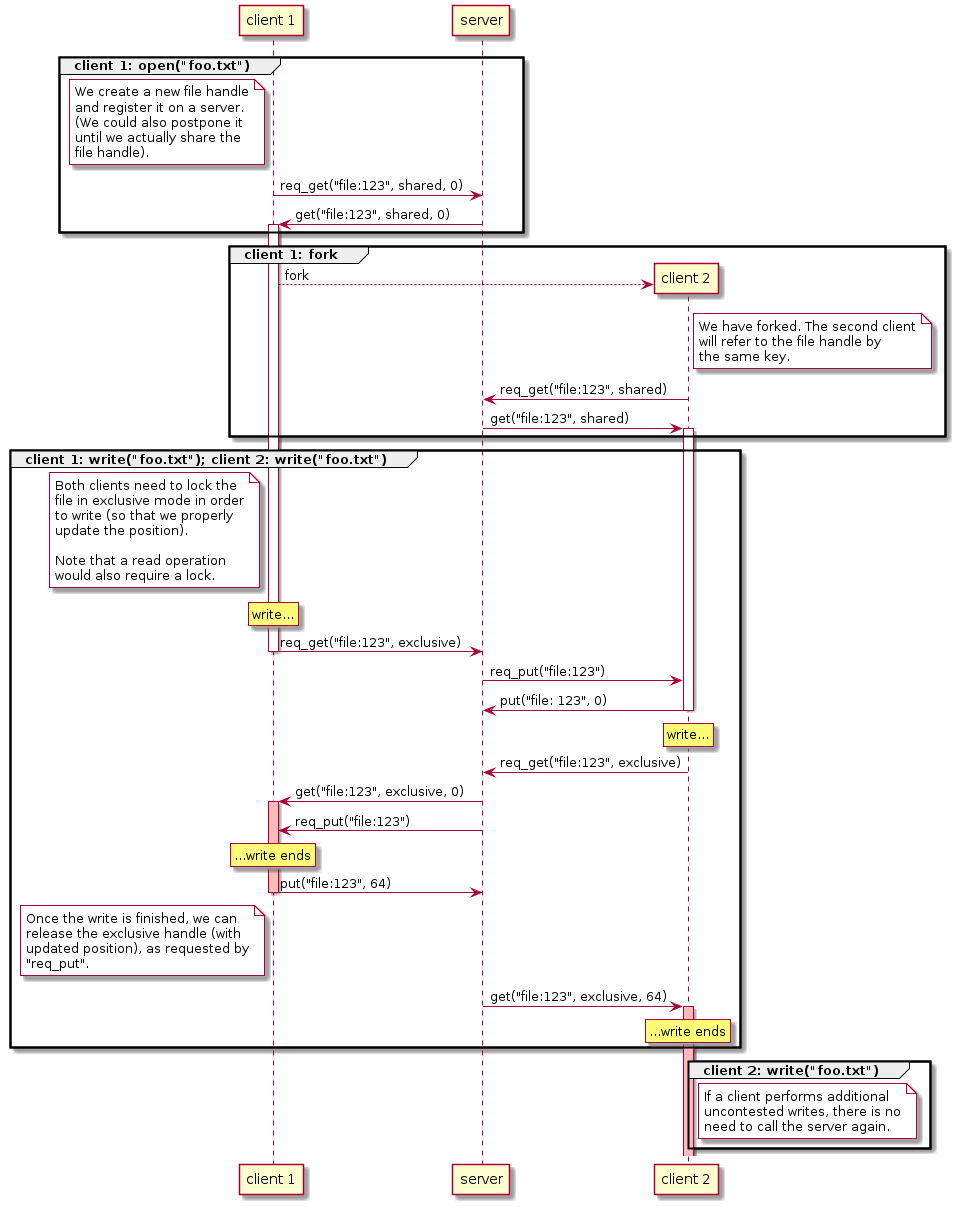

The diagram above was rendered by PlantUML. Its source (embedded in the PNG):
@startuml
participant c1 as "client 1"
participant s as "server"
participant c2 as "client 2"

group client 1: open("foo.txt")

  note left of c1 #white
    We create a new file handle
    and register it on a server.
    (We could also postpone it
    until we actually share the
    file handle).
  end note

  c1 -> s: req_get("file:123", shared, 0)
  s -> c1: get("file:123", shared, 0)
  activate c1
end

group client 1: fork

  c1 --> c2 ** : fork

  note right of c2 #white
    We have forked. The second client
    will refer to the file handle by
    the same key.
  end note

  c2 -> s: req_get("file:123", shared)
  s -> c2: get("file:123", shared)
  activate c2
end

group client 1: write("foo.txt"); client 2: write("foo.txt")

  note left of c1 #white
    Both clients need to lock the
    file in exclusive mode in order
    to write (so that we properly
    update the position).

    Note that a read operation
    would also require a lock.
  end note

  rnote over c1: write...

  c1 -> s: req_get("file:123", exclusive)
  deactivate c1
  s -> c2: req_put("file:123")
  c2 -> s: put("file: 123", 0)
  deactivate c2

  rnote over c2: write...

  c2 -> s: req_get("file:123", exclusive)

  s -> c1: get("file:123", exclusive, 0)
  activate c1 #ffbbbb

  s -> c1: req_put("file:123")

  rnote over c1: ...write ends

  c1 -> s: put("file:123", 64)
  deactivate c1

  note left of c1 #white
    Once the write is finished, we can
    release the exclusive handle (with
    updated position), as requested by
    "req_put".
  end note
  s -> c2: get("file:123", exclusive, 64)
  activate c2 #ffbbbb

  rnote over c2: ...write ends
end

group client 2: write("foo.txt")
  note right of c2 #white
    If a client performs additional
    uncontested writes, there is no
    need to call the server again.
  end note
end
@enduml